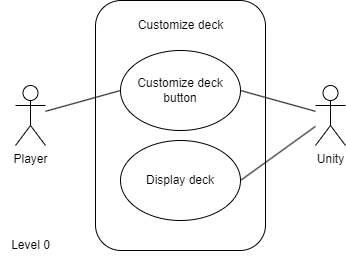

The diagram above was exported from draw.io. Its source (the exported page's mxGraphModel, read from the mxfile embedded in the PNG):
<mxGraphModel dx="490" dy="565" grid="1" gridSize="10" guides="1" tooltips="1" connect="1" arrows="1" fold="1" page="1" pageScale="1" pageWidth="850" pageHeight="1100" math="0" shadow="0">
  <root>
    <mxCell id="0" />
    <mxCell id="1" parent="0" />
    <mxCell id="NxdJcoOVFiXW8G2IU2Kk-1" value="Level 0" style="text;html=1;align=center;verticalAlign=middle;resizable=0;points=[];autosize=1;strokeColor=none;fillColor=none;" parent="1" vertex="1">
      <mxGeometry x="205" y="430" width="60" height="30" as="geometry" />
    </mxCell>
    <mxCell id="NxdJcoOVFiXW8G2IU2Kk-2" value="" style="rounded=1;whiteSpace=wrap;html=1;" parent="1" vertex="1">
      <mxGeometry x="300" y="200" width="170" height="250" as="geometry" />
    </mxCell>
    <mxCell id="NxdJcoOVFiXW8G2IU2Kk-3" value="Player" style="shape=umlActor;verticalLabelPosition=bottom;verticalAlign=top;html=1;outlineConnect=0;" parent="1" vertex="1">
      <mxGeometry x="220" y="285" width="30" height="60" as="geometry" />
    </mxCell>
    <mxCell id="NxdJcoOVFiXW8G2IU2Kk-4" value="Unity" style="shape=umlActor;verticalLabelPosition=bottom;verticalAlign=top;html=1;outlineConnect=0;" parent="1" vertex="1">
      <mxGeometry x="520" y="285" width="30" height="60" as="geometry" />
    </mxCell>
    <mxCell id="NxdJcoOVFiXW8G2IU2Kk-18" value="Customize deck" style="text;html=1;align=center;verticalAlign=middle;resizable=0;points=[];autosize=1;strokeColor=none;fillColor=none;" parent="1" vertex="1">
      <mxGeometry x="330" y="210" width="110" height="30" as="geometry" />
    </mxCell>
    <mxCell id="NxdJcoOVFiXW8G2IU2Kk-19" value="Customize deck button" style="ellipse;whiteSpace=wrap;html=1;" parent="1" vertex="1">
      <mxGeometry x="325" y="250" width="120" height="80" as="geometry" />
    </mxCell>
    <mxCell id="NxdJcoOVFiXW8G2IU2Kk-20" value="" style="endArrow=none;html=1;rounded=0;entryX=0;entryY=0.5;entryDx=0;entryDy=0;" parent="1" source="NxdJcoOVFiXW8G2IU2Kk-3" target="NxdJcoOVFiXW8G2IU2Kk-19" edge="1">
      <mxGeometry width="50" height="50" relative="1" as="geometry">
        <mxPoint x="210" y="280" as="sourcePoint" />
        <mxPoint x="260" y="230" as="targetPoint" />
      </mxGeometry>
    </mxCell>
    <mxCell id="NxdJcoOVFiXW8G2IU2Kk-21" value="" style="endArrow=none;html=1;rounded=0;exitX=1;exitY=0.5;exitDx=0;exitDy=0;" parent="1" source="NxdJcoOVFiXW8G2IU2Kk-19" target="NxdJcoOVFiXW8G2IU2Kk-4" edge="1">
      <mxGeometry width="50" height="50" relative="1" as="geometry">
        <mxPoint x="340" y="480" as="sourcePoint" />
        <mxPoint x="390" y="430" as="targetPoint" />
      </mxGeometry>
    </mxCell>
    <mxCell id="NxdJcoOVFiXW8G2IU2Kk-22" value="Display deck" style="ellipse;whiteSpace=wrap;html=1;" parent="1" vertex="1">
      <mxGeometry x="325" y="340" width="120" height="80" as="geometry" />
    </mxCell>
    <mxCell id="IoagQtHXqu31CkkjdIJP-1" value="" style="endArrow=none;html=1;rounded=0;exitX=1;exitY=0.5;exitDx=0;exitDy=0;" edge="1" parent="1" source="NxdJcoOVFiXW8G2IU2Kk-22" target="NxdJcoOVFiXW8G2IU2Kk-4">
      <mxGeometry width="50" height="50" relative="1" as="geometry">
        <mxPoint x="300" y="550" as="sourcePoint" />
        <mxPoint x="350" y="500" as="targetPoint" />
      </mxGeometry>
    </mxCell>
  </root>
</mxGraphModel>